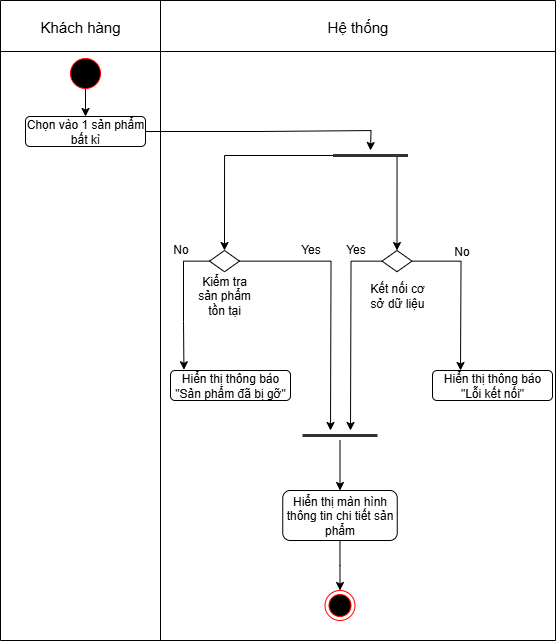

The diagram above was exported from draw.io. Its source (the exported page's mxGraphModel, read from the mxfile embedded in the PNG):
<mxGraphModel dx="853" dy="607" grid="1" gridSize="10" guides="1" tooltips="1" connect="1" arrows="1" fold="1" page="1" pageScale="1" pageWidth="850" pageHeight="1100" math="0" shadow="0">
  <root>
    <mxCell id="w2gNcdSMwfE43jEuXHXA-0" />
    <mxCell id="w2gNcdSMwfE43jEuXHXA-1" parent="w2gNcdSMwfE43jEuXHXA-0" />
    <mxCell id="w2gNcdSMwfE43jEuXHXA-2" value="" style="shape=table;startSize=0;container=1;collapsible=0;childLayout=tableLayout;movable=0;resizable=0;rotatable=0;deletable=0;editable=0;locked=1;connectable=0;" vertex="1" parent="w2gNcdSMwfE43jEuXHXA-1">
      <mxGeometry x="510" y="460" width="555" height="640" as="geometry" />
    </mxCell>
    <mxCell id="w2gNcdSMwfE43jEuXHXA-3" value="" style="shape=tableRow;horizontal=0;startSize=0;swimlaneHead=0;swimlaneBody=0;strokeColor=inherit;top=0;left=0;bottom=0;right=0;collapsible=0;dropTarget=0;fillColor=none;points=[[0,0.5],[1,0.5]];portConstraint=eastwest;movable=0;resizable=0;rotatable=0;deletable=0;editable=0;locked=1;connectable=0;" vertex="1" parent="w2gNcdSMwfE43jEuXHXA-2">
      <mxGeometry width="555" height="51" as="geometry" />
    </mxCell>
    <mxCell id="w2gNcdSMwfE43jEuXHXA-4" value="&lt;span style=&quot;font-size: 15px;&quot;&gt;Khách hàng&lt;/span&gt;" style="shape=partialRectangle;html=1;whiteSpace=wrap;connectable=0;strokeColor=inherit;overflow=hidden;fillColor=none;top=0;left=0;bottom=0;right=0;pointerEvents=1;movable=0;resizable=0;rotatable=0;deletable=0;editable=0;locked=1;" vertex="1" parent="w2gNcdSMwfE43jEuXHXA-3">
      <mxGeometry width="160" height="51" as="geometry">
        <mxRectangle width="160" height="51" as="alternateBounds" />
      </mxGeometry>
    </mxCell>
    <mxCell id="w2gNcdSMwfE43jEuXHXA-5" value="&lt;font style=&quot;font-size: 15px;&quot;&gt;Hệ thống&lt;/font&gt;" style="shape=partialRectangle;html=1;whiteSpace=wrap;connectable=0;strokeColor=inherit;overflow=hidden;fillColor=none;top=0;left=0;bottom=0;right=0;pointerEvents=1;movable=0;resizable=0;rotatable=0;deletable=0;editable=0;locked=1;" vertex="1" parent="w2gNcdSMwfE43jEuXHXA-3">
      <mxGeometry x="160" width="395" height="51" as="geometry">
        <mxRectangle width="395" height="51" as="alternateBounds" />
      </mxGeometry>
    </mxCell>
    <mxCell id="w2gNcdSMwfE43jEuXHXA-6" value="" style="shape=tableRow;horizontal=0;startSize=0;swimlaneHead=0;swimlaneBody=0;strokeColor=inherit;top=0;left=0;bottom=0;right=0;collapsible=0;dropTarget=0;fillColor=none;points=[[0,0.5],[1,0.5]];portConstraint=eastwest;movable=0;resizable=0;rotatable=0;deletable=0;editable=0;locked=1;connectable=0;" vertex="1" parent="w2gNcdSMwfE43jEuXHXA-2">
      <mxGeometry y="51" width="555" height="589" as="geometry" />
    </mxCell>
    <mxCell id="w2gNcdSMwfE43jEuXHXA-7" value="" style="shape=partialRectangle;html=1;whiteSpace=wrap;connectable=0;strokeColor=inherit;overflow=hidden;fillColor=none;top=0;left=0;bottom=0;right=0;pointerEvents=1;movable=0;resizable=0;rotatable=0;deletable=0;editable=0;locked=1;" vertex="1" parent="w2gNcdSMwfE43jEuXHXA-6">
      <mxGeometry width="160" height="589" as="geometry">
        <mxRectangle width="160" height="589" as="alternateBounds" />
      </mxGeometry>
    </mxCell>
    <mxCell id="w2gNcdSMwfE43jEuXHXA-8" value="" style="shape=partialRectangle;html=1;whiteSpace=wrap;connectable=0;strokeColor=inherit;overflow=hidden;fillColor=none;top=0;left=0;bottom=0;right=0;pointerEvents=1;movable=0;resizable=0;rotatable=0;deletable=0;editable=0;locked=1;" vertex="1" parent="w2gNcdSMwfE43jEuXHXA-6">
      <mxGeometry x="160" width="395" height="589" as="geometry">
        <mxRectangle width="395" height="589" as="alternateBounds" />
      </mxGeometry>
    </mxCell>
    <mxCell id="w2gNcdSMwfE43jEuXHXA-9" value="" style="edgeStyle=orthogonalEdgeStyle;rounded=0;orthogonalLoop=1;jettySize=auto;html=1;fontFamily=Helvetica;fontSize=12;fontColor=default;" edge="1" parent="w2gNcdSMwfE43jEuXHXA-1" source="w2gNcdSMwfE43jEuXHXA-10" target="w2gNcdSMwfE43jEuXHXA-11">
      <mxGeometry relative="1" as="geometry" />
    </mxCell>
    <mxCell id="w2gNcdSMwfE43jEuXHXA-10" value="" style="points=[[0.145,0.145,0],[0.5,0,0],[0.855,0.145,0],[1,0.5,0],[0.855,0.855,0],[0.5,1,0],[0.145,0.855,0],[0,0.5,0]];shape=mxgraph.bpmn.event;html=1;verticalLabelPosition=bottom;labelBackgroundColor=#ffffff;verticalAlign=top;align=center;perimeter=ellipsePerimeter;outlineConnect=0;aspect=fixed;outline=standard;symbol=general;strokeColor=#ff0000;fontFamily=Helvetica;fontSize=12;fontColor=default;fillColor=#000000;" vertex="1" parent="w2gNcdSMwfE43jEuXHXA-1">
      <mxGeometry x="580" y="518" width="30" height="30" as="geometry" />
    </mxCell>
    <mxCell id="w2gNcdSMwfE43jEuXHXA-11" value="Chọn vào 1 sản phẩm bất kì" style="html=1;whiteSpace=wrap;rounded=1;strokeColor=default;align=center;verticalAlign=middle;fontFamily=Helvetica;fontSize=12;fontColor=default;fillColor=none;" vertex="1" parent="w2gNcdSMwfE43jEuXHXA-1">
      <mxGeometry x="535" y="576" width="120" height="30" as="geometry" />
    </mxCell>
    <mxCell id="w2gNcdSMwfE43jEuXHXA-13" value="Hiển thị thông báo &quot;Lỗi kết nối&quot;" style="html=1;whiteSpace=wrap;rounded=1;strokeColor=default;align=center;verticalAlign=middle;fontFamily=Helvetica;fontSize=12;fontColor=default;fillColor=none;" vertex="1" parent="w2gNcdSMwfE43jEuXHXA-1">
      <mxGeometry x="942" y="830" width="120" height="30" as="geometry" />
    </mxCell>
    <mxCell id="EOmYCPf59ngN2j5g6ZhX-18" value="" style="edgeStyle=orthogonalEdgeStyle;rounded=0;orthogonalLoop=1;jettySize=auto;html=1;fontFamily=Helvetica;fontSize=12;fontColor=default;" edge="1" parent="w2gNcdSMwfE43jEuXHXA-1" source="w2gNcdSMwfE43jEuXHXA-14" target="w2gNcdSMwfE43jEuXHXA-23">
      <mxGeometry relative="1" as="geometry" />
    </mxCell>
    <mxCell id="w2gNcdSMwfE43jEuXHXA-14" value="Hiển thị màn hình thông tin chi tiết sản phẩm" style="html=1;whiteSpace=wrap;rounded=1;strokeColor=default;align=center;verticalAlign=middle;fontFamily=Helvetica;fontSize=12;fontColor=default;fillColor=none;" vertex="1" parent="w2gNcdSMwfE43jEuXHXA-1">
      <mxGeometry x="792.25" y="950" width="114.5" height="50" as="geometry" />
    </mxCell>
    <mxCell id="w2gNcdSMwfE43jEuXHXA-15" style="edgeStyle=orthogonalEdgeStyle;rounded=0;orthogonalLoop=1;jettySize=auto;html=1;fontFamily=Helvetica;fontSize=12;fontColor=default;" edge="1" parent="w2gNcdSMwfE43jEuXHXA-1" source="w2gNcdSMwfE43jEuXHXA-11">
      <mxGeometry relative="1" as="geometry">
        <mxPoint x="880" y="610" as="targetPoint" />
      </mxGeometry>
    </mxCell>
    <mxCell id="w2gNcdSMwfE43jEuXHXA-16" value="" style="group" vertex="1" connectable="0" parent="w2gNcdSMwfE43jEuXHXA-1">
      <mxGeometry x="876.5" y="710" width="60" height="60" as="geometry" />
    </mxCell>
    <mxCell id="EOmYCPf59ngN2j5g6ZhX-10" style="edgeStyle=orthogonalEdgeStyle;rounded=0;orthogonalLoop=1;jettySize=auto;html=1;fontFamily=Helvetica;fontSize=12;fontColor=default;" edge="1" parent="w2gNcdSMwfE43jEuXHXA-16" source="w2gNcdSMwfE43jEuXHXA-17">
      <mxGeometry relative="1" as="geometry">
        <mxPoint x="93.5" y="120" as="targetPoint" />
      </mxGeometry>
    </mxCell>
    <mxCell id="EOmYCPf59ngN2j5g6ZhX-14" style="edgeStyle=orthogonalEdgeStyle;rounded=0;orthogonalLoop=1;jettySize=auto;html=1;fontFamily=Helvetica;fontSize=12;fontColor=default;" edge="1" parent="w2gNcdSMwfE43jEuXHXA-16" source="w2gNcdSMwfE43jEuXHXA-17">
      <mxGeometry relative="1" as="geometry">
        <mxPoint x="-16.5" y="180" as="targetPoint" />
      </mxGeometry>
    </mxCell>
    <mxCell id="w2gNcdSMwfE43jEuXHXA-17" value="" style="rhombus;whiteSpace=wrap;html=1;rounded=0;strokeColor=default;align=center;verticalAlign=middle;fontFamily=Helvetica;fontSize=12;fontColor=default;fillColor=none;" vertex="1" parent="w2gNcdSMwfE43jEuXHXA-16">
      <mxGeometry x="15" width="30" height="21.25" as="geometry" />
    </mxCell>
    <mxCell id="w2gNcdSMwfE43jEuXHXA-18" value="Kết nối cơ sở dữ liệu" style="text;html=1;align=center;verticalAlign=middle;whiteSpace=wrap;rounded=0;fontFamily=Helvetica;fontSize=12;fontColor=default;" vertex="1" parent="w2gNcdSMwfE43jEuXHXA-16">
      <mxGeometry y="30" width="60" height="30" as="geometry" />
    </mxCell>
    <mxCell id="w2gNcdSMwfE43jEuXHXA-22" value="No" style="edgeLabel;html=1;align=center;verticalAlign=middle;resizable=0;points=[];rounded=1;strokeColor=default;fontFamily=Helvetica;fontSize=12;fontColor=default;fillColor=none;" vertex="1" connectable="0" parent="w2gNcdSMwfE43jEuXHXA-1">
      <mxGeometry x="970" y="710" as="geometry" />
    </mxCell>
    <mxCell id="w2gNcdSMwfE43jEuXHXA-23" value="" style="ellipse;html=1;shape=endState;fillColor=#000000;strokeColor=#ff0000;rounded=1;align=center;verticalAlign=middle;fontFamily=Helvetica;fontSize=12;fontColor=default;" vertex="1" parent="w2gNcdSMwfE43jEuXHXA-1">
      <mxGeometry x="834.5" y="1050" width="30" height="30" as="geometry" />
    </mxCell>
    <mxCell id="EOmYCPf59ngN2j5g6ZhX-1" style="edgeStyle=orthogonalEdgeStyle;rounded=0;orthogonalLoop=1;jettySize=auto;html=1;entryX=0.5;entryY=0;entryDx=0;entryDy=0;fontFamily=Helvetica;fontSize=12;fontColor=default;" edge="1" parent="w2gNcdSMwfE43jEuXHXA-1" target="w2gNcdSMwfE43jEuXHXA-17">
      <mxGeometry relative="1" as="geometry">
        <mxPoint x="881.4999999999998" y="615.0344827586207" as="sourcePoint" />
      </mxGeometry>
    </mxCell>
    <mxCell id="EOmYCPf59ngN2j5g6ZhX-5" style="edgeStyle=orthogonalEdgeStyle;rounded=0;orthogonalLoop=1;jettySize=auto;html=1;entryX=0.5;entryY=0;entryDx=0;entryDy=0;fontFamily=Helvetica;fontSize=12;fontColor=default;exitX=0;exitY=0.5;exitDx=0;exitDy=0;exitPerimeter=0;" edge="1" parent="w2gNcdSMwfE43jEuXHXA-1" source="EOmYCPf59ngN2j5g6ZhX-0" target="EOmYCPf59ngN2j5g6ZhX-3">
      <mxGeometry relative="1" as="geometry">
        <mxPoint x="806.5" y="615.0344827586207" as="sourcePoint" />
      </mxGeometry>
    </mxCell>
    <mxCell id="EOmYCPf59ngN2j5g6ZhX-0" value="" style="shape=line;html=1;strokeWidth=3;strokeColor=#333333;rounded=1;align=center;verticalAlign=middle;fontFamily=Helvetica;fontSize=12;fontColor=default;fillColor=none;" vertex="1" parent="w2gNcdSMwfE43jEuXHXA-1">
      <mxGeometry x="842.5" y="610" width="75" height="10" as="geometry" />
    </mxCell>
    <mxCell id="EOmYCPf59ngN2j5g6ZhX-2" value="" style="group" vertex="1" connectable="0" parent="w2gNcdSMwfE43jEuXHXA-1">
      <mxGeometry x="704" y="710" width="60" height="60" as="geometry" />
    </mxCell>
    <mxCell id="EOmYCPf59ngN2j5g6ZhX-13" style="edgeStyle=orthogonalEdgeStyle;rounded=0;orthogonalLoop=1;jettySize=auto;html=1;fontFamily=Helvetica;fontSize=12;fontColor=default;" edge="1" parent="EOmYCPf59ngN2j5g6ZhX-2" source="EOmYCPf59ngN2j5g6ZhX-3">
      <mxGeometry relative="1" as="geometry">
        <mxPoint x="136" y="180" as="targetPoint" />
      </mxGeometry>
    </mxCell>
    <mxCell id="EOmYCPf59ngN2j5g6ZhX-3" value="" style="rhombus;whiteSpace=wrap;html=1;rounded=0;strokeColor=default;align=center;verticalAlign=middle;fontFamily=Helvetica;fontSize=12;fontColor=default;fillColor=none;" vertex="1" parent="EOmYCPf59ngN2j5g6ZhX-2">
      <mxGeometry x="15" width="30" height="21.25" as="geometry" />
    </mxCell>
    <mxCell id="EOmYCPf59ngN2j5g6ZhX-4" value="Kiểm tra sản phẩm tồn tại" style="text;html=1;align=center;verticalAlign=middle;whiteSpace=wrap;rounded=0;fontFamily=Helvetica;fontSize=12;fontColor=default;" vertex="1" parent="EOmYCPf59ngN2j5g6ZhX-2">
      <mxGeometry y="30" width="60" height="30" as="geometry" />
    </mxCell>
    <mxCell id="EOmYCPf59ngN2j5g6ZhX-16" value="No" style="edgeLabel;html=1;align=center;verticalAlign=middle;resizable=0;points=[];rounded=1;strokeColor=default;fontFamily=Helvetica;fontSize=12;fontColor=default;fillColor=none;" vertex="1" connectable="0" parent="EOmYCPf59ngN2j5g6ZhX-2">
      <mxGeometry x="-14" as="geometry">
        <mxPoint x="-1" y="-2" as="offset" />
      </mxGeometry>
    </mxCell>
    <mxCell id="EOmYCPf59ngN2j5g6ZhX-17" style="edgeStyle=orthogonalEdgeStyle;rounded=0;orthogonalLoop=1;jettySize=auto;html=1;entryX=0.5;entryY=0;entryDx=0;entryDy=0;fontFamily=Helvetica;fontSize=12;fontColor=default;" edge="1" parent="w2gNcdSMwfE43jEuXHXA-1" source="EOmYCPf59ngN2j5g6ZhX-6" target="w2gNcdSMwfE43jEuXHXA-14">
      <mxGeometry relative="1" as="geometry" />
    </mxCell>
    <mxCell id="EOmYCPf59ngN2j5g6ZhX-6" value="" style="shape=line;html=1;strokeWidth=3;strokeColor=#333333;rounded=1;align=center;verticalAlign=middle;fontFamily=Helvetica;fontSize=12;fontColor=default;fillColor=none;" vertex="1" parent="w2gNcdSMwfE43jEuXHXA-1">
      <mxGeometry x="812" y="890" width="75" height="10" as="geometry" />
    </mxCell>
    <mxCell id="EOmYCPf59ngN2j5g6ZhX-8" value="Hiển thị thông báo &quot;Sản phẩm đã bị gỡ&quot;" style="html=1;whiteSpace=wrap;rounded=1;strokeColor=default;align=center;verticalAlign=middle;fontFamily=Helvetica;fontSize=12;fontColor=default;fillColor=none;" vertex="1" parent="w2gNcdSMwfE43jEuXHXA-1">
      <mxGeometry x="680" y="830" width="120" height="30" as="geometry" />
    </mxCell>
    <mxCell id="EOmYCPf59ngN2j5g6ZhX-9" style="edgeStyle=orthogonalEdgeStyle;rounded=0;orthogonalLoop=1;jettySize=auto;html=1;entryX=0.112;entryY=-0.024;entryDx=0;entryDy=0;entryPerimeter=0;fontFamily=Helvetica;fontSize=12;fontColor=default;" edge="1" parent="w2gNcdSMwfE43jEuXHXA-1" source="EOmYCPf59ngN2j5g6ZhX-3" target="EOmYCPf59ngN2j5g6ZhX-8">
      <mxGeometry relative="1" as="geometry">
        <Array as="points">
          <mxPoint x="693" y="721" />
          <mxPoint x="693" y="781" />
        </Array>
      </mxGeometry>
    </mxCell>
    <mxCell id="EOmYCPf59ngN2j5g6ZhX-12" value="Yes" style="edgeLabel;html=1;align=center;verticalAlign=middle;resizable=0;points=[];rounded=1;strokeColor=default;fontFamily=Helvetica;fontSize=12;fontColor=default;fillColor=none;" vertex="1" connectable="0" parent="w2gNcdSMwfE43jEuXHXA-1">
      <mxGeometry x="820" y="710" as="geometry">
        <mxPoint x="-1" y="-2" as="offset" />
      </mxGeometry>
    </mxCell>
    <mxCell id="EOmYCPf59ngN2j5g6ZhX-15" value="Yes" style="edgeLabel;html=1;align=center;verticalAlign=middle;resizable=0;points=[];rounded=1;strokeColor=default;fontFamily=Helvetica;fontSize=12;fontColor=default;fillColor=none;" vertex="1" connectable="0" parent="w2gNcdSMwfE43jEuXHXA-1">
      <mxGeometry x="865" y="710" as="geometry">
        <mxPoint x="-1" y="-2" as="offset" />
      </mxGeometry>
    </mxCell>
  </root>
</mxGraphModel>